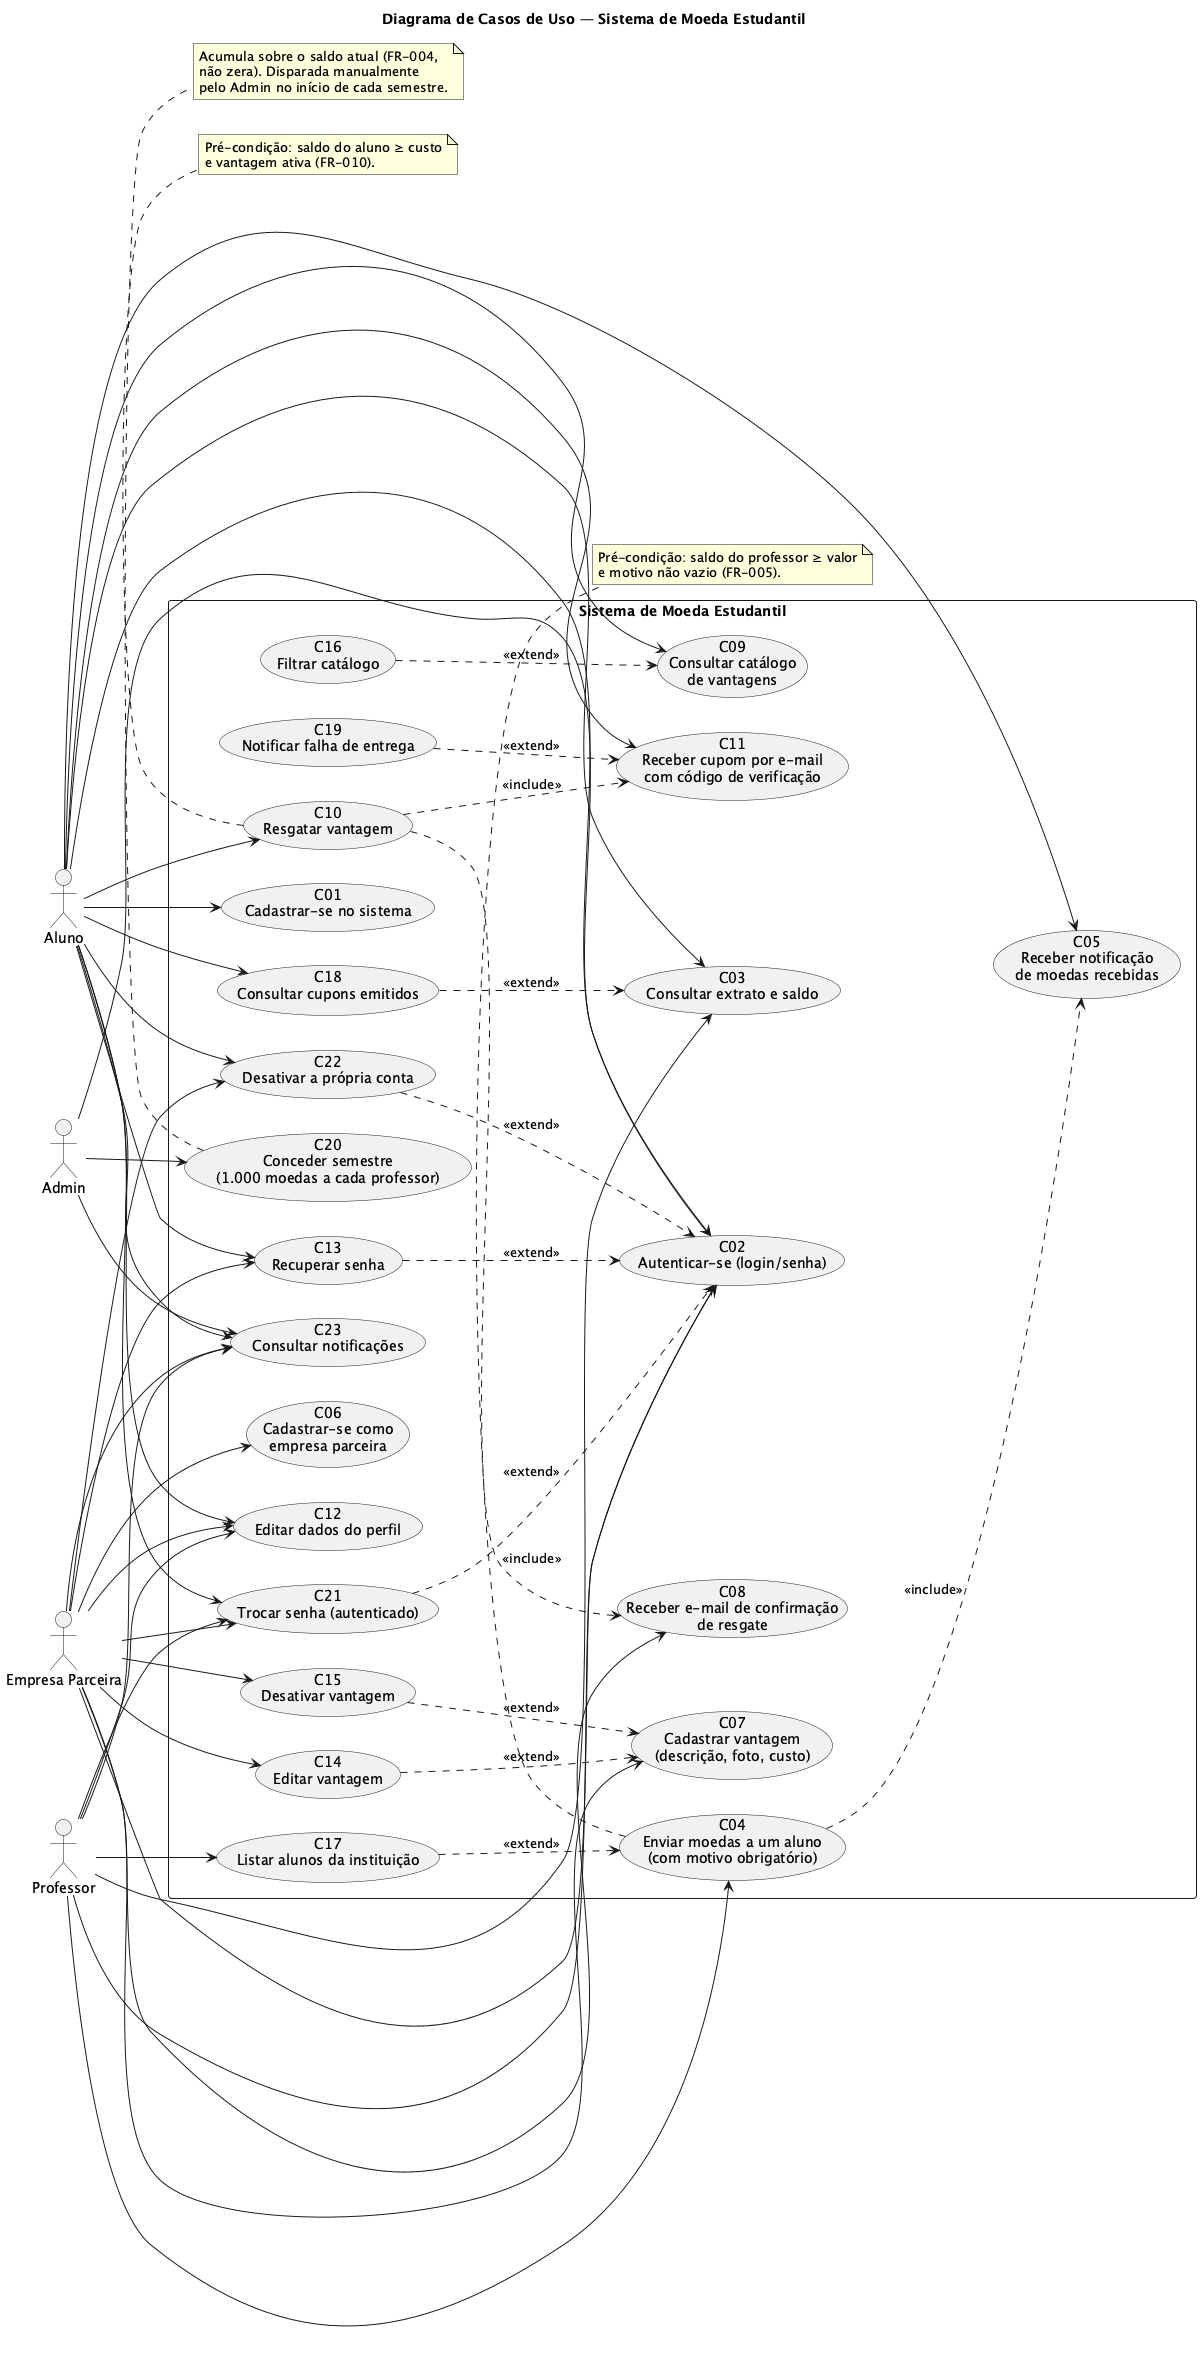

The diagram above was rendered by PlantUML. Its source (embedded in the PNG):
@startuml use-case
' Diagrama de Casos de Uso — Sistema de Moeda Estudantil (Lab03S03 final)
' Fonte: user-stories.md (US1-US12) + implementação realizada nas Fases 1-4.
' Códigos C01..C23 para referência cruzada com requisitos.

left to right direction
skinparam packageStyle rectangle
skinparam shadowing false
title Diagrama de Casos de Uso — Sistema de Moeda Estudantil

actor "Aluno"            as Aluno
actor "Professor"        as Professor
actor "Empresa Parceira" as Empresa
actor "Admin"            as Admin

rectangle "Sistema de Moeda Estudantil" {
  ' Casos de uso originais (US1-US5)
  usecase "C01\nCadastrar-se no sistema"          as UC_CadastrarAluno
  usecase "C02\nAutenticar-se (login/senha)"      as UC_Autenticar
  usecase "C03\nConsultar extrato e saldo"        as UC_ConsultarExtrato
  usecase "C04\nEnviar moedas a um aluno\n(com motivo obrigatório)" as UC_EnviarMoedas
  usecase "C05\nReceber notificação\nde moedas recebidas"           as UC_ReceberNotificacao
  usecase "C06\nCadastrar-se como\nempresa parceira"                as UC_CadastrarEmpresa
  usecase "C07\nCadastrar vantagem\n(descrição, foto, custo)"       as UC_CadastrarVantagem
  usecase "C08\nReceber e-mail de confirmação\nde resgate"          as UC_ReceberConfirmacao
  usecase "C09\nConsultar catálogo\nde vantagens"                   as UC_ConsultarCatalogo
  usecase "C10\nResgatar vantagem"                                  as UC_ResgatarVantagem
  usecase "C11\nReceber cupom por e-mail\ncom código de verificação" as UC_ReceberCupom

  ' Casos de uso US6-US12
  usecase "C12\nEditar dados do perfil"           as UC_EditarPerfil
  usecase "C13\nRecuperar senha"                  as UC_RecuperarSenha
  usecase "C14\nEditar vantagem"                  as UC_EditarVantagem
  usecase "C15\nDesativar vantagem"               as UC_DesativarVantagem
  usecase "C16\nFiltrar catálogo"                 as UC_FiltrarCatalogo
  usecase "C17\nListar alunos da instituição"     as UC_ListarAlunos
  usecase "C18\nConsultar cupons emitidos"        as UC_ConsultarCupons
  usecase "C19\nNotificar falha de entrega"       as UC_NotificarFalha

  ' Casos de uso introduzidos na Lab03S03
  usecase "C20\nConceder semestre\n(1.000 moedas a cada professor)" as UC_ConcederSemestre
  usecase "C21\nTrocar senha (autenticado)"                         as UC_TrocarSenha
  usecase "C22\nDesativar a própria conta"                          as UC_DesativarConta
  usecase "C23\nConsultar notificações"                             as UC_ConsultarNotificacoes
}

' Aluno
Aluno --> UC_CadastrarAluno
Aluno --> UC_Autenticar
Aluno --> UC_ConsultarExtrato
Aluno --> UC_ReceberNotificacao
Aluno --> UC_ConsultarCatalogo
Aluno --> UC_ResgatarVantagem
Aluno --> UC_ReceberCupom
Aluno --> UC_EditarPerfil
Aluno --> UC_RecuperarSenha
Aluno --> UC_TrocarSenha
Aluno --> UC_DesativarConta
Aluno --> UC_ConsultarNotificacoes
Aluno --> UC_ConsultarCupons

' Professor
Professor --> UC_Autenticar
Professor --> UC_EnviarMoedas
Professor --> UC_ConsultarExtrato
Professor --> UC_EditarPerfil
Professor --> UC_ListarAlunos
Professor --> UC_TrocarSenha
Professor --> UC_ConsultarNotificacoes

' Empresa Parceira
Empresa --> UC_CadastrarEmpresa
Empresa --> UC_Autenticar
Empresa --> UC_CadastrarVantagem
Empresa --> UC_EditarVantagem
Empresa --> UC_DesativarVantagem
Empresa --> UC_ReceberConfirmacao
Empresa --> UC_EditarPerfil
Empresa --> UC_RecuperarSenha
Empresa --> UC_TrocarSenha
Empresa --> UC_DesativarConta
Empresa --> UC_ConsultarNotificacoes

' Admin
Admin --> UC_Autenticar
Admin --> UC_ConcederSemestre
Admin --> UC_ConsultarNotificacoes

' Dependências — <<include>> (sempre executado)
UC_EnviarMoedas      ..> UC_ReceberNotificacao : <<include>>
UC_ResgatarVantagem  ..> UC_ReceberCupom       : <<include>>
UC_ResgatarVantagem  ..> UC_ReceberConfirmacao : <<include>>

' Dependências — <<extend>> (opcional/condicional)
UC_RecuperarSenha    ..> UC_Autenticar         : <<extend>>
UC_TrocarSenha       ..> UC_Autenticar         : <<extend>>
UC_DesativarConta    ..> UC_Autenticar         : <<extend>>
UC_EditarVantagem    ..> UC_CadastrarVantagem  : <<extend>>
UC_DesativarVantagem ..> UC_CadastrarVantagem  : <<extend>>
UC_FiltrarCatalogo   ..> UC_ConsultarCatalogo  : <<extend>>
UC_ListarAlunos      ..> UC_EnviarMoedas       : <<extend>>
UC_ConsultarCupons   ..> UC_ConsultarExtrato   : <<extend>>
UC_NotificarFalha    ..> UC_ReceberCupom       : <<extend>>

note bottom of UC_EnviarMoedas
  Pré-condição: saldo do professor ≥ valor
  e motivo não vazio (FR-005).
end note

note bottom of UC_ResgatarVantagem
  Pré-condição: saldo do aluno ≥ custo
  e vantagem ativa (FR-010).
end note

note bottom of UC_ConcederSemestre
  Acumula sobre o saldo atual (FR-004,
  não zera). Disparada manualmente
  pelo Admin no início de cada semestre.
end note

@enduml